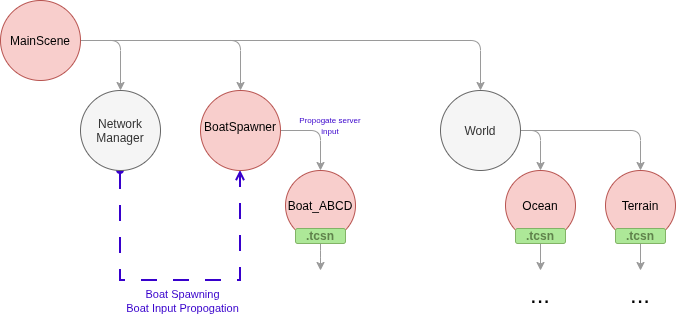

The diagram above was exported from draw.io. Its source (the exported page's mxGraphModel, read from the mxfile embedded in the PNG):
<mxGraphModel dx="917" dy="565" grid="1" gridSize="10" guides="1" tooltips="1" connect="1" arrows="1" fold="1" page="1" pageScale="1" pageWidth="850" pageHeight="1100" math="0" shadow="0">
  <root>
    <mxCell id="0" />
    <mxCell id="1" parent="0" />
    <mxCell id="NkQB6RX9oyc08k76LfP7-8" edge="1" parent="1" source="NkQB6RX9oyc08k76LfP7-1" style="edgeStyle=orthogonalEdgeStyle;rounded=1;orthogonalLoop=1;jettySize=auto;html=1;entryX=0.5;entryY=0;entryDx=0;entryDy=0;exitX=1;exitY=0.5;exitDx=0;exitDy=0;curved=0;strokeColor=#9A9A9A;shadow=0;" target="NkQB6RX9oyc08k76LfP7-3">
      <mxGeometry relative="1" as="geometry" />
    </mxCell>
    <mxCell id="NkQB6RX9oyc08k76LfP7-9" edge="1" parent="1" source="NkQB6RX9oyc08k76LfP7-1" style="edgeStyle=orthogonalEdgeStyle;rounded=1;orthogonalLoop=1;jettySize=auto;html=1;entryX=0.5;entryY=0;entryDx=0;entryDy=0;curved=0;strokeColor=#9A9A9A;shadow=0;" target="NkQB6RX9oyc08k76LfP7-4">
      <mxGeometry relative="1" as="geometry" />
    </mxCell>
    <mxCell id="NkQB6RX9oyc08k76LfP7-10" edge="1" parent="1" source="NkQB6RX9oyc08k76LfP7-1" style="edgeStyle=orthogonalEdgeStyle;rounded=1;orthogonalLoop=1;jettySize=auto;html=1;entryX=0.5;entryY=0;entryDx=0;entryDy=0;curved=0;strokeColor=#9A9A9A;shadow=0;" target="NkQB6RX9oyc08k76LfP7-5">
      <mxGeometry relative="1" as="geometry" />
    </mxCell>
    <mxCell id="NkQB6RX9oyc08k76LfP7-1" parent="1" style="ellipse;whiteSpace=wrap;html=1;shapeInside=1;aspect=fixed;fillColor=#f8cecc;strokeColor=#b85450;" value="&lt;div&gt;MainScene&lt;/div&gt;" vertex="1">
      <mxGeometry height="80" width="80" x="80" y="40" as="geometry" />
    </mxCell>
    <mxCell id="NkQB6RX9oyc08k76LfP7-23" edge="1" parent="1" source="NkQB6RX9oyc08k76LfP7-3" style="edgeStyle=orthogonalEdgeStyle;rounded=0;orthogonalLoop=1;jettySize=auto;html=1;entryX=0.5;entryY=1;entryDx=0;entryDy=0;dashed=1;dashPattern=8 8;fillColor=#6a00ff;strokeColor=#3700CC;strokeWidth=2;startArrow=oval;startFill=1;endArrow=open;endFill=0;" target="NkQB6RX9oyc08k76LfP7-4" value=" ">
      <mxGeometry relative="1" as="geometry">
        <Array as="points">
          <mxPoint x="200" y="320" />
          <mxPoint x="320" y="320" />
        </Array>
      </mxGeometry>
    </mxCell>
    <mxCell id="NkQB6RX9oyc08k76LfP7-27" connectable="0" parent="NkQB6RX9oyc08k76LfP7-23" style="edgeLabel;html=1;align=center;verticalAlign=middle;resizable=0;points=[];strokeColor=#3700CC;" value="&lt;span style=&quot;color: rgb(55, 0, 204);&quot;&gt;Boat Spawning &lt;br&gt;Boat Input Propogation&lt;/span&gt;" vertex="1">
      <mxGeometry relative="1" x="-0.0316" y="-1" as="geometry">
        <mxPoint x="6" y="19" as="offset" />
      </mxGeometry>
    </mxCell>
    <mxCell id="NkQB6RX9oyc08k76LfP7-3" parent="1" style="ellipse;whiteSpace=wrap;html=1;shapeInside=1;aspect=fixed;fillColor=#f5f5f5;strokeColor=#666666;fontColor=#333333;" value="Network&lt;br&gt;Manager" vertex="1">
      <mxGeometry height="80" width="80" x="160" y="130" as="geometry" />
    </mxCell>
    <mxCell id="NkQB6RX9oyc08k76LfP7-22" edge="1" parent="1" source="NkQB6RX9oyc08k76LfP7-4" style="edgeStyle=orthogonalEdgeStyle;rounded=1;orthogonalLoop=1;jettySize=auto;html=1;entryX=0.5;entryY=0;entryDx=0;entryDy=0;curved=0;strokeColor=#9A9A9A;shadow=0;" target="NkQB6RX9oyc08k76LfP7-17">
      <mxGeometry relative="1" as="geometry">
        <Array as="points">
          <mxPoint x="400" y="170" />
        </Array>
      </mxGeometry>
    </mxCell>
    <mxCell id="NkQB6RX9oyc08k76LfP7-4" parent="1" style="ellipse;whiteSpace=wrap;html=1;shapeInside=1;aspect=fixed;fillColor=#f8cecc;strokeColor=#b85450;" value="&lt;span style=&quot;text-decoration-line: inherit; background-color: transparent; color: light-dark(rgb(0, 0, 0), rgb(255, 255, 255));&quot;&gt;BoatSpawner&lt;/span&gt;" vertex="1">
      <mxGeometry height="80" width="80" x="280" y="130" as="geometry" />
    </mxCell>
    <mxCell id="NkQB6RX9oyc08k76LfP7-15" edge="1" parent="1" source="NkQB6RX9oyc08k76LfP7-5" style="edgeStyle=orthogonalEdgeStyle;rounded=1;orthogonalLoop=1;jettySize=auto;html=1;entryX=0.5;entryY=0;entryDx=0;entryDy=0;curved=0;strokeColor=#9A9A9A;shadow=0;" target="NkQB6RX9oyc08k76LfP7-12">
      <mxGeometry relative="1" as="geometry">
        <Array as="points">
          <mxPoint x="620" y="170" />
        </Array>
      </mxGeometry>
    </mxCell>
    <mxCell id="NkQB6RX9oyc08k76LfP7-16" edge="1" parent="1" source="NkQB6RX9oyc08k76LfP7-5" style="edgeStyle=orthogonalEdgeStyle;rounded=1;orthogonalLoop=1;jettySize=auto;html=1;entryX=0.5;entryY=0;entryDx=0;entryDy=0;curved=0;strokeColor=#9A9A9A;shadow=0;" target="NkQB6RX9oyc08k76LfP7-13">
      <mxGeometry relative="1" as="geometry" />
    </mxCell>
    <mxCell id="NkQB6RX9oyc08k76LfP7-5" parent="1" style="ellipse;whiteSpace=wrap;html=1;shapeInside=1;aspect=fixed;fillColor=#f5f5f5;fontColor=#333333;strokeColor=#666666;" value="&lt;div&gt;World&lt;/div&gt;" vertex="1">
      <mxGeometry height="80" width="80" x="520" y="130" as="geometry" />
    </mxCell>
    <mxCell id="NkQB6RX9oyc08k76LfP7-31" edge="1" parent="1" source="NkQB6RX9oyc08k76LfP7-12" style="edgeStyle=orthogonalEdgeStyle;rounded=0;orthogonalLoop=1;jettySize=auto;html=1;strokeColor=#9A9A9A;shadow=0;" value="">
      <mxGeometry relative="1" x="1" as="geometry">
        <mxPoint x="620" y="310" as="targetPoint" />
      </mxGeometry>
    </mxCell>
    <mxCell id="NkQB6RX9oyc08k76LfP7-12" parent="1" style="ellipse;whiteSpace=wrap;html=1;shapeInside=1;aspect=fixed;fillColor=#f8cecc;strokeColor=#b85450;" value="Ocean&lt;div&gt;&lt;br/&gt;&lt;/div&gt;" vertex="1">
      <mxGeometry height="70" width="70" x="585" y="210" as="geometry" />
    </mxCell>
    <mxCell id="NkQB6RX9oyc08k76LfP7-13" parent="1" style="ellipse;whiteSpace=wrap;html=1;shapeInside=1;aspect=fixed;fillColor=#f8cecc;strokeColor=#b85450;" value="&lt;div&gt;Terrain&lt;/div&gt;&lt;div&gt;&lt;br&gt;&lt;/div&gt;" vertex="1">
      <mxGeometry height="70" width="70" x="685" y="210" as="geometry" />
    </mxCell>
    <mxCell id="NkQB6RX9oyc08k76LfP7-26" edge="1" parent="1" source="NkQB6RX9oyc08k76LfP7-17" style="edgeStyle=orthogonalEdgeStyle;rounded=1;orthogonalLoop=1;jettySize=auto;html=1;entryX=0.5;entryY=0;entryDx=0;entryDy=0;curved=0;strokeColor=#9A9A9A;shadow=0;">
      <mxGeometry relative="1" as="geometry">
        <mxPoint x="400" y="310" as="targetPoint" />
      </mxGeometry>
    </mxCell>
    <mxCell id="NkQB6RX9oyc08k76LfP7-17" parent="1" style="ellipse;whiteSpace=wrap;html=1;shapeInside=1;aspect=fixed;fillColor=#f8cecc;strokeColor=#b85450;" value="Boat_ABCD" vertex="1">
      <mxGeometry height="70" width="70" x="365" y="210" as="geometry" />
    </mxCell>
    <mxCell id="NkQB6RX9oyc08k76LfP7-32" parent="1" style="rounded=1;whiteSpace=wrap;html=1;roundedPerimeter=1;fillColor=none;strokeColor=none;" value="&lt;font style=&quot;font-size: 24px;&quot;&gt;...&lt;/font&gt;" vertex="1">
      <mxGeometry height="50" width="60" x="590" y="310" as="geometry" />
    </mxCell>
    <mxCell id="NkQB6RX9oyc08k76LfP7-33" parent="1" style="rounded=1;whiteSpace=wrap;html=1;roundedPerimeter=1;fillColor=none;strokeColor=none;" value="&lt;font style=&quot;font-size: 24px;&quot;&gt;...&lt;/font&gt;" vertex="1">
      <mxGeometry height="50" width="60" x="690" y="310" as="geometry" />
    </mxCell>
    <mxCell id="NkQB6RX9oyc08k76LfP7-34" edge="1" parent="1" source="NkQB6RX9oyc08k76LfP7-13" style="edgeStyle=orthogonalEdgeStyle;rounded=0;orthogonalLoop=1;jettySize=auto;html=1;strokeColor=#9A9A9A;exitX=0.5;exitY=1;exitDx=0;exitDy=0;shadow=0;" value="">
      <mxGeometry relative="1" as="geometry">
        <mxPoint x="720" y="310" as="sourcePoint" />
        <mxPoint x="720" y="310" as="targetPoint" />
      </mxGeometry>
    </mxCell>
    <mxCell id="NkQB6RX9oyc08k76LfP7-35" parent="1" style="text;html=1;whiteSpace=wrap;strokeColor=none;fillColor=none;align=center;verticalAlign=middle;rounded=0;" value="&lt;div style=&quot;line-height: 80%;&quot;&gt;&lt;font style=&quot;font-size: 8px; color: rgb(55, 0, 204);&quot;&gt;&lt;span style=&quot;line-height: 80%;&quot;&gt;Propogate&amp;nbsp;&lt;/span&gt;&lt;span style=&quot;line-height: 80%;&quot;&gt;server input&lt;/span&gt;&lt;/font&gt;&lt;/div&gt;" vertex="1">
      <mxGeometry height="30" width="70" x="375" y="150" as="geometry" />
    </mxCell>
    <mxCell id="NkQB6RX9oyc08k76LfP7-37" parent="1" style="rounded=1;whiteSpace=wrap;html=1;roundedPerimeter=1;fillColor=#ADE898;strokeColor=#82b366;" value="&lt;font color=&quot;#5f834b&quot;&gt;&lt;b&gt;.tcsn&lt;/b&gt;&lt;/font&gt;" vertex="1">
      <mxGeometry height="15" width="50" x="595" y="268" as="geometry" />
    </mxCell>
    <mxCell id="NkQB6RX9oyc08k76LfP7-40" parent="1" style="rounded=1;whiteSpace=wrap;html=1;roundedPerimeter=1;fillColor=#ADE898;strokeColor=#82b366;" value="&lt;font color=&quot;#5f834b&quot;&gt;&lt;b&gt;.tcsn&lt;/b&gt;&lt;/font&gt;" vertex="1">
      <mxGeometry height="15" width="50" x="695" y="268" as="geometry" />
    </mxCell>
    <mxCell id="NkQB6RX9oyc08k76LfP7-41" parent="1" style="rounded=1;whiteSpace=wrap;html=1;roundedPerimeter=1;fillColor=#ADE898;strokeColor=#82b366;" value="&lt;font color=&quot;#5f834b&quot;&gt;&lt;b&gt;.tcsn&lt;/b&gt;&lt;/font&gt;" vertex="1">
      <mxGeometry height="15" width="50" x="375" y="268" as="geometry" />
    </mxCell>
  </root>
</mxGraphModel>